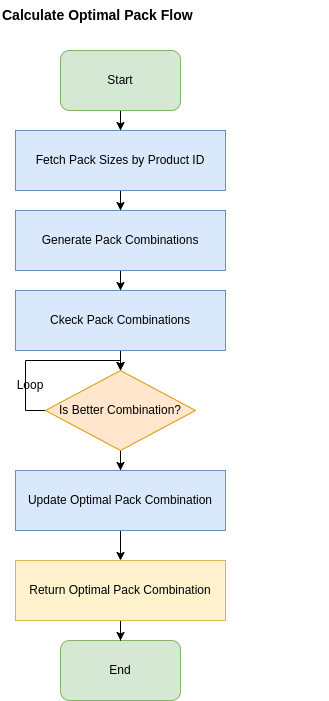

The diagram above was exported from draw.io. Its source (the exported page's mxGraphModel, read from the mxfile embedded in the PNG):
<mxGraphModel dx="1201" dy="762" grid="1" gridSize="10" guides="1" tooltips="1" connect="1" arrows="1" fold="1" page="1" pageScale="1" pageWidth="827" pageHeight="1169" math="0" shadow="0">
  <root>
    <mxCell id="WIyWlLk6GJQsqaUBKTNV-0" />
    <mxCell id="WIyWlLk6GJQsqaUBKTNV-1" parent="WIyWlLk6GJQsqaUBKTNV-0" />
    <mxCell id="ZENCyt4y5PBL9dvwqEB6-13" value="" style="edgeStyle=orthogonalEdgeStyle;rounded=0;orthogonalLoop=1;jettySize=auto;html=1;" edge="1" parent="WIyWlLk6GJQsqaUBKTNV-1" source="ZENCyt4y5PBL9dvwqEB6-2" target="ZENCyt4y5PBL9dvwqEB6-5">
      <mxGeometry relative="1" as="geometry" />
    </mxCell>
    <mxCell id="ZENCyt4y5PBL9dvwqEB6-2" value="Start" style="rounded=1;whiteSpace=wrap;html=1;fillColor=#d5e8d4;strokeColor=#82b366;" vertex="1" parent="WIyWlLk6GJQsqaUBKTNV-1">
      <mxGeometry x="140" y="100" width="120" height="60" as="geometry" />
    </mxCell>
    <mxCell id="ZENCyt4y5PBL9dvwqEB6-14" value="" style="edgeStyle=orthogonalEdgeStyle;rounded=0;orthogonalLoop=1;jettySize=auto;html=1;" edge="1" parent="WIyWlLk6GJQsqaUBKTNV-1" source="ZENCyt4y5PBL9dvwqEB6-5" target="ZENCyt4y5PBL9dvwqEB6-8">
      <mxGeometry relative="1" as="geometry" />
    </mxCell>
    <mxCell id="ZENCyt4y5PBL9dvwqEB6-5" value="Fetch Pack Sizes by Product ID" style="rounded=0;whiteSpace=wrap;html=1;fillColor=#dae8fc;strokeColor=#6c8ebf;" vertex="1" parent="WIyWlLk6GJQsqaUBKTNV-1">
      <mxGeometry x="95" y="180" width="210" height="60" as="geometry" />
    </mxCell>
    <mxCell id="ZENCyt4y5PBL9dvwqEB6-38" value="" style="edgeStyle=orthogonalEdgeStyle;rounded=0;orthogonalLoop=1;jettySize=auto;html=1;" edge="1" parent="WIyWlLk6GJQsqaUBKTNV-1" source="ZENCyt4y5PBL9dvwqEB6-8" target="ZENCyt4y5PBL9dvwqEB6-21">
      <mxGeometry relative="1" as="geometry" />
    </mxCell>
    <mxCell id="ZENCyt4y5PBL9dvwqEB6-8" value="Generate Pack Combinations" style="rounded=0;whiteSpace=wrap;html=1;fillColor=#dae8fc;strokeColor=#6c8ebf;" vertex="1" parent="WIyWlLk6GJQsqaUBKTNV-1">
      <mxGeometry x="95" y="260" width="210" height="60" as="geometry" />
    </mxCell>
    <mxCell id="ZENCyt4y5PBL9dvwqEB6-12" value="End" style="rounded=1;whiteSpace=wrap;html=1;fillColor=#d5e8d4;strokeColor=#82b366;" vertex="1" parent="WIyWlLk6GJQsqaUBKTNV-1">
      <mxGeometry x="140" y="690" width="120" height="60" as="geometry" />
    </mxCell>
    <mxCell id="ZENCyt4y5PBL9dvwqEB6-39" value="" style="edgeStyle=orthogonalEdgeStyle;rounded=0;orthogonalLoop=1;jettySize=auto;html=1;" edge="1" parent="WIyWlLk6GJQsqaUBKTNV-1" source="ZENCyt4y5PBL9dvwqEB6-21" target="ZENCyt4y5PBL9dvwqEB6-22">
      <mxGeometry relative="1" as="geometry" />
    </mxCell>
    <mxCell id="ZENCyt4y5PBL9dvwqEB6-21" value="Ckeck Pack Combinations" style="rounded=0;whiteSpace=wrap;html=1;fillColor=#dae8fc;strokeColor=#6c8ebf;" vertex="1" parent="WIyWlLk6GJQsqaUBKTNV-1">
      <mxGeometry x="95" y="340" width="210" height="60" as="geometry" />
    </mxCell>
    <mxCell id="ZENCyt4y5PBL9dvwqEB6-40" value="" style="edgeStyle=orthogonalEdgeStyle;rounded=0;orthogonalLoop=1;jettySize=auto;html=1;" edge="1" parent="WIyWlLk6GJQsqaUBKTNV-1" source="ZENCyt4y5PBL9dvwqEB6-22" target="ZENCyt4y5PBL9dvwqEB6-23">
      <mxGeometry relative="1" as="geometry" />
    </mxCell>
    <mxCell id="ZENCyt4y5PBL9dvwqEB6-42" style="edgeStyle=orthogonalEdgeStyle;rounded=0;orthogonalLoop=1;jettySize=auto;html=1;" edge="1" parent="WIyWlLk6GJQsqaUBKTNV-1" source="ZENCyt4y5PBL9dvwqEB6-22" target="ZENCyt4y5PBL9dvwqEB6-22">
      <mxGeometry relative="1" as="geometry">
        <mxPoint x="120" y="420" as="targetPoint" />
        <Array as="points">
          <mxPoint x="105" y="460" />
          <mxPoint x="105" y="410" />
          <mxPoint x="200" y="410" />
        </Array>
      </mxGeometry>
    </mxCell>
    <mxCell id="ZENCyt4y5PBL9dvwqEB6-22" value="Is Better Combination?" style="rhombus;whiteSpace=wrap;html=1;fillColor=#ffe6cc;strokeColor=#d79b00;" vertex="1" parent="WIyWlLk6GJQsqaUBKTNV-1">
      <mxGeometry x="125" y="420" width="150" height="80" as="geometry" />
    </mxCell>
    <mxCell id="ZENCyt4y5PBL9dvwqEB6-27" value="" style="edgeStyle=orthogonalEdgeStyle;rounded=0;orthogonalLoop=1;jettySize=auto;html=1;" edge="1" parent="WIyWlLk6GJQsqaUBKTNV-1" source="ZENCyt4y5PBL9dvwqEB6-23" target="ZENCyt4y5PBL9dvwqEB6-24">
      <mxGeometry relative="1" as="geometry" />
    </mxCell>
    <mxCell id="ZENCyt4y5PBL9dvwqEB6-23" value="Update Optimal Pack Combination" style="rounded=0;whiteSpace=wrap;html=1;fillColor=#dae8fc;strokeColor=#6c8ebf;" vertex="1" parent="WIyWlLk6GJQsqaUBKTNV-1">
      <mxGeometry x="95" y="520" width="210" height="60" as="geometry" />
    </mxCell>
    <mxCell id="ZENCyt4y5PBL9dvwqEB6-28" value="" style="edgeStyle=orthogonalEdgeStyle;rounded=0;orthogonalLoop=1;jettySize=auto;html=1;" edge="1" parent="WIyWlLk6GJQsqaUBKTNV-1" source="ZENCyt4y5PBL9dvwqEB6-24" target="ZENCyt4y5PBL9dvwqEB6-12">
      <mxGeometry relative="1" as="geometry" />
    </mxCell>
    <mxCell id="ZENCyt4y5PBL9dvwqEB6-24" value="Return Optimal Pack Combination" style="rounded=0;whiteSpace=wrap;html=1;fillColor=#fff2cc;strokeColor=#d6b656;" vertex="1" parent="WIyWlLk6GJQsqaUBKTNV-1">
      <mxGeometry x="95" y="610" width="210" height="60" as="geometry" />
    </mxCell>
    <mxCell id="ZENCyt4y5PBL9dvwqEB6-32" style="edgeStyle=orthogonalEdgeStyle;rounded=0;orthogonalLoop=1;jettySize=auto;html=1;exitX=0.5;exitY=1;exitDx=0;exitDy=0;" edge="1" parent="WIyWlLk6GJQsqaUBKTNV-1">
      <mxGeometry relative="1" as="geometry">
        <mxPoint x="400" y="580" as="sourcePoint" />
        <mxPoint x="400" y="580" as="targetPoint" />
      </mxGeometry>
    </mxCell>
    <mxCell id="ZENCyt4y5PBL9dvwqEB6-37" value="Calculate Optimal Pack Flow" style="text;html=1;align=left;verticalAlign=middle;whiteSpace=wrap;rounded=0;fontStyle=1;fontSize=14;" vertex="1" parent="WIyWlLk6GJQsqaUBKTNV-1">
      <mxGeometry x="80" y="50" width="270" height="30" as="geometry" />
    </mxCell>
    <mxCell id="ZENCyt4y5PBL9dvwqEB6-43" value="Loop" style="text;html=1;align=center;verticalAlign=middle;whiteSpace=wrap;rounded=0;" vertex="1" parent="WIyWlLk6GJQsqaUBKTNV-1">
      <mxGeometry x="80" y="420" width="60" height="30" as="geometry" />
    </mxCell>
  </root>
</mxGraphModel>